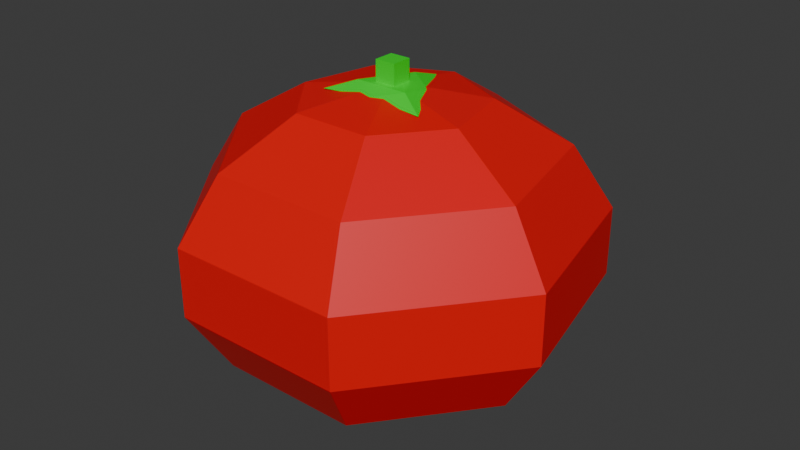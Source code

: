 # Source: Tomato.blend  (saved by Blender 4.2.66; exported with 4.5.12 LTS)
import bpy
from mathutils import Matrix  # noqa: F401  (used for matrix-valued properties, if any)

bpy.ops.wm.read_factory_settings(use_empty=True)
scene = bpy.context.scene
scene.name = 'Scene'

# ---- collections
col_collection = bpy.data.collections.new('Collection'); scene.collection.children.link(col_collection)

# ---- materials (node trees are filled in below, after node groups)
mat_red = bpy.data.materials.new('Red')
mat_red.alpha_threshold = 0.0
mat_red.use_transparent_shadow = False
mat_red.roughness = 0.5
mat_red.line_color = (0.0, 0.0, 0.0, 1.0)
mat_green = bpy.data.materials.new('Green')

# ---- material node trees
mat_red.use_nodes = True; mat_red.node_tree.nodes.clear()
_N = mat_red.node_tree.nodes; _L = mat_red.node_tree.links
n0 = _N.new('ShaderNodeOutputMaterial'); n0.name = 'Material Output'; n0.location = (300, 300)
n1 = _N.new('ShaderNodeBsdfPrincipled'); n1.name = 'Principled BSDF'; n1.location = (10, 300)
n1.inputs[0].default_value = (0.8001, 0.0, 0.003583, 1.0)
n1.inputs[3].default_value = 1.45
_L.new(n1.outputs[0], n0.inputs[0])
n0.is_active_output = True
mat_green.use_nodes = True; mat_green.node_tree.nodes.clear()
_N = mat_green.node_tree.nodes; _L = mat_green.node_tree.links
n0 = _N.new('ShaderNodeBsdfPrincipled'); n0.name = 'Principled BSDF'; n0.location = (10, 300)
n0.inputs[0].default_value = (0.0, 0.8002, 0.0118, 1.0)
n1 = _N.new('ShaderNodeOutputMaterial'); n1.name = 'Material Output'; n1.location = (300, 300)
_L.new(n0.outputs[0], n1.inputs[0])
n1.is_active_output = True

# ---- world
world_world = bpy.data.worlds.new('World'); scene.world = world_world
world_world.use_nodes = True; world_world.node_tree.nodes.clear()
_N = world_world.node_tree.nodes; _L = world_world.node_tree.links
n0 = _N.new('ShaderNodeOutputWorld'); n0.name = 'World Output'; n0.location = (300, 300)
n1 = _N.new('ShaderNodeBackground'); n1.name = 'Background'; n1.location = (10, 300)
n1.inputs[0].default_value = (0.05088, 0.05088, 0.05088, 1.0)
_L.new(n1.outputs[0], n0.inputs[0])
n0.is_active_output = True
world_world.color = (0.05088, 0.05088, 0.05088)
world_world.sun_shadow_jitter_overblur = 0.0

# ---- meshes
me_sphere = bpy.data.meshes.new('Sphere')
me_sphere.from_pydata([(0.0, 0.04339, 0.06757), (0.0, 0.07818, 0.04676), (0.0, 0.09749, 0.01669), (0.0, 0.09749, -0.01669), (0.0, 0.07818, -0.04676), (0.0, 0.04339, -0.06757), (0.03392, 0.02705, 0.06757), (0.06113, 0.04875, 0.04676), (0.07622, 0.06079, 0.01669), (0.07622, 0.06079, -0.01669), (0.06113, 0.04875, -0.04676), (0.03392, 0.02705, -0.06757), (0.0423, -0.009655, 0.06757), (0.07622, -0.0174, 0.04676), (0.09505, -0.02169, 0.01669), (0.09505, -0.02169, -0.01669), (0.07622, -0.0174, -0.04676), (0.0423, -0.009655, -0.06757), (0.01883, -0.03909, 0.06757), (0.03392, -0.07044, 0.04676), (0.0423, -0.08784, 0.01669), (0.0423, -0.08784, -0.01669), (0.03392, -0.07044, -0.04676), (0.01883, -0.03909, -0.06757), (0.0, 0.0, -0.075), (0.0, 0.0, 0.075), (-0.01883, -0.03909, 0.06757), (-0.03392, -0.07044, 0.04676), (-0.0423, -0.08784, 0.01669), (-0.0423, -0.08784, -0.01669), (-0.03392, -0.07044, -0.04676), (-0.01883, -0.03909, -0.06757), (-0.0423, -0.009655, 0.06757), (-0.07622, -0.0174, 0.04676), (-0.09505, -0.02169, 0.01669), (-0.09505, -0.02169, -0.01669), (-0.07622, -0.0174, -0.04676), (-0.0423, -0.009655, -0.06757), (-0.03392, 0.02705, 0.06757), (-0.06113, 0.04875, 0.04676), (-0.07622, 0.06079, 0.01669), (-0.07622, 0.06079, -0.01669), (-0.06113, 0.04875, -0.04676), (-0.03392, 0.02705, -0.06757)], [], [(5, 4, 10, 11), (3, 2, 8, 9), (1, 0, 6, 7), (24, 5, 11), (4, 3, 9, 10), (2, 1, 7, 8), (0, 25, 6), (11, 10, 16, 17), (9, 8, 14, 15), (7, 6, 12, 13), (24, 11, 17), (10, 9, 15, 16), (8, 7, 13, 14), (6, 25, 12), (17, 16, 22, 23), (15, 14, 20, 21), (13, 12, 18, 19), (24, 17, 23), (16, 15, 21, 22), (14, 13, 19, 20), (12, 25, 18), (19, 18, 26, 27), (24, 23, 31), (22, 21, 29, 30), (20, 19, 27, 28), (18, 25, 26), (23, 22, 30, 31), (21, 20, 28, 29), (24, 31, 37), (30, 29, 35, 36), (28, 27, 33, 34), (26, 25, 32), (31, 30, 36, 37), (29, 28, 34, 35), (27, 26, 32, 33), (36, 35, 41, 42), (34, 33, 39, 40), (32, 25, 38), (37, 36, 42, 43), (35, 34, 40, 41), (33, 32, 38, 39), (24, 37, 43), (38, 25, 0), (43, 42, 4, 5), (41, 40, 2, 3), (39, 38, 0, 1), (24, 43, 5), (42, 41, 3, 4), (40, 39, 1, 2)])
_uv = me_sphere.uv_layers.new(name='UVMap')
_uv.uv.foreach_set('vector', [0.7143, 0.1429, 0.7143, 0.2857, 0.5714, 0.2857, 0.5714, 0.1429, 0.7143, 0.4286, 0.7143, 0.5714, 0.5714, 0.5714, 0.5714, 0.4286, 0.7143, 0.7143, 0.7143, 0.8571, 0.5714, 0.8571, 0.5714, 0.7143, 0.6429, 0.0, 0.7143, 0.1429, 0.5714, 0.1429, 0.7143, 0.2857, 0.7143, 0.4286, 0.5714, 0.4286, 0.5714, 0.2857, 0.7143, 0.5714, 0.7143, 0.7143, 0.5714, 0.7143, 0.5714, 0.5714, 0.7143, 0.8571, 0.6429, 1.0, 0.5714, 0.8571, 0.5714, 0.1429, 0.5714, 0.2857, 0.4286, 0.2857, 0.4286, 0.1429, 0.5714, 0.4286, 0.5714, 0.5714, 0.4286, 0.5714, 0.4286, 0.4286, 0.5714, 0.7143, 0.5714, 0.8571, 0.4286, 0.8571, 0.4286, 0.7143, 0.5, 0.0, 0.5714, 0.1429, 0.4286, 0.1429, 0.5714, 0.2857, 0.5714, 0.4286, 0.4286, 0.4286, 0.4286, 0.2857, 0.5714, 0.5714, 0.5714, 0.7143, 0.4286, 0.7143, 0.4286, 0.5714, 0.5714, 0.8571, 0.5, 1.0, 0.4286, 0.8571, 0.4286, 0.1429, 0.4286, 0.2857, 0.2857, 0.2857, 0.2857, 0.1429, 0.4286, 0.4286, 0.4286, 0.5714, 0.2857, 0.5714, 0.2857, 0.4286, 0.4286, 0.7143, 0.4286, 0.8571, 0.2857, 0.8571, 0.2857, 0.7143, 0.3571, 0.0, 0.4286, 0.1429, 0.2857, 0.1429, 0.4286, 0.2857, 0.4286, 0.4286, 0.2857, 0.4286, 0.2857, 0.2857, 0.4286, 0.5714, 0.4286, 0.7143, 0.2857, 0.7143, 0.2857, 0.5714, 0.4286, 0.8571, 0.3571, 1.0, 0.2857, 0.8571, 0.2857, 0.7143, 0.2857, 0.8571, 0.1429, 0.8571, 0.1429, 0.7143, 0.2143, 0.0, 0.2857, 0.1429, 0.1429, 0.1429, 0.2857, 0.2857, 0.2857, 0.4286, 0.1429, 0.4286, 0.1429, 0.2857, 0.2857, 0.5714, 0.2857, 0.7143, 0.1429, 0.7143, 0.1429, 0.5714, 0.2857, 0.8571, 0.2143, 1.0, 0.1429, 0.8571, 0.2857, 0.1429, 0.2857, 0.2857, 0.1429, 0.2857, 0.1429, 0.1429, 0.2857, 0.4286, 0.2857, 0.5714, 0.1429, 0.5714, 0.1429, 0.4286, 0.07143, 0.0, 0.1429, 0.1429, 0.0, 0.1429, 0.1429, 0.2857, 0.1429, 0.4286, 0.0, 0.4286, 0.0, 0.2857, 0.1429, 0.5714, 0.1429, 0.7143, 0.0, 0.7143, 0.0, 0.5714, 0.1429, 0.8571, 0.07143, 1.0, 0.0, 0.8571, 0.1429, 0.1429, 0.1429, 0.2857, 0.0, 0.2857, 0.0, 0.1429, 0.1429, 0.4286, 0.1429, 0.5714, 0.0, 0.5714, 0.0, 0.4286, 0.1429, 0.7143, 0.1429, 0.8571, 0.0, 0.8571, 0.0, 0.7143, 1.0, 0.2857, 1.0, 0.4286, 0.8571, 0.4286, 0.8571, 0.2857, 1.0, 0.5714, 1.0, 0.7143, 0.8571, 0.7143, 0.8571, 0.5714, 1.0, 0.8571, 0.9286, 1.0, 0.8571, 0.8571, 1.0, 0.1429, 1.0, 0.2857, 0.8571, 0.2857, 0.8571, 0.1429, 1.0, 0.4286, 1.0, 0.5714, 0.8571, 0.5714, 0.8571, 0.4286, 1.0, 0.7143, 1.0, 0.8571, 0.8571, 0.8571, 0.8571, 0.7143, 0.9286, 0.0, 1.0, 0.1429, 0.8571, 0.1429, 0.8571, 0.8571, 0.7857, 1.0, 0.7143, 0.8571, 0.8571, 0.1429, 0.8571, 0.2857, 0.7143, 0.2857, 0.7143, 0.1429, 0.8571, 0.4286, 0.8571, 0.5714, 0.7143, 0.5714, 0.7143, 0.4286, 0.8571, 0.7143, 0.8571, 0.8571, 0.7143, 0.8571, 0.7143, 0.7143, 0.7857, 0.0, 0.8571, 0.1429, 0.7143, 0.1429, 0.8571, 0.2857, 0.8571, 0.4286, 0.7143, 0.4286, 0.7143, 0.2857, 0.8571, 0.5714, 0.8571, 0.7143, 0.7143, 0.7143, 0.7143, 0.5714])
me_sphere.materials.append(mat_red)
me_sphere.update()
me_cone = bpy.data.meshes.new('Cone')
me_cone.from_pydata([(0.0, 0.03, 0.07), (0.02598, -0.015, 0.07), (-0.02598, -0.015, 0.07), (0.0, 0.0, 0.075), (0.01299, 0.0075, 0.07216), (0.0, 0.015, 0.075), (0.01299, -0.0075, 0.075), (0.0, -0.015, 0.07216), (-0.01299, -0.0075, 0.075), (-0.01299, 0.0075, 0.07216)], [], [(0, 5, 4), (0, 4, 9), (1, 6, 7), (2, 8, 9), (9, 5, 0), (9, 8, 5), (8, 3, 5), (7, 8, 2), (7, 6, 8), (6, 3, 8), (9, 7, 2), (9, 4, 7), (4, 1, 7), (4, 6, 1), (4, 5, 6), (5, 3, 6)])
_uv = me_cone.uv_layers.new(name='UVMap')
_uv.uv.foreach_set('vector', [0.25, 0.49, 0.25, 0.37, 0.3539, 0.31, 0.75, 0.49, 0.8539, 0.31, 0.6461, 0.31, 0.4578, 0.13, 0.3539, 0.19, 0.25, 0.13, 0.04215, 0.13, 0.1461, 0.19, 0.1461, 0.31, 0.1461, 0.31, 0.25, 0.37, 0.25, 0.49, 0.1461, 0.31, 0.1461, 0.19, 0.25, 0.37, 0.1461, 0.19, 0.25, 0.25, 0.25, 0.37, 0.25, 0.13, 0.1461, 0.19, 0.04215, 0.13, 0.25, 0.13, 0.3539, 0.19, 0.1461, 0.19, 0.3539, 0.19, 0.25, 0.25, 0.1461, 0.19, 0.6461, 0.31, 0.75, 0.13, 0.5422, 0.13, 0.6461, 0.31, 0.8539, 0.31, 0.75, 0.13, 0.8539, 0.31, 0.9578, 0.13, 0.75, 0.13, 0.3539, 0.31, 0.3539, 0.19, 0.4578, 0.13, 0.3539, 0.31, 0.25, 0.37, 0.3539, 0.19, 0.25, 0.37, 0.25, 0.25, 0.3539, 0.19])
me_cone.materials.append(mat_green)
me_cone.update()
me_cube_001 = bpy.data.meshes.new('Cube.001')
me_cube_001.from_pydata([(-0.005, -0.005, 0.075), (-0.005, -0.005, 0.085), (-0.005, 0.005, 0.075), (-0.005, 0.005, 0.085), (0.005, -0.005, 0.075), (0.005, -0.005, 0.085), (0.005, 0.005, 0.075), (0.005, 0.005, 0.085)], [], [(0, 1, 3, 2), (2, 3, 7, 6), (6, 7, 5, 4), (4, 5, 1, 0), (2, 6, 4, 0), (7, 3, 1, 5)])
_uv = me_cube_001.uv_layers.new(name='UVMap')
_uv.uv.foreach_set('vector', [0.375, 0.0, 0.625, 0.0, 0.625, 0.25, 0.375, 0.25, 0.375, 0.25, 0.625, 0.25, 0.625, 0.5, 0.375, 0.5, 0.375, 0.5, 0.625, 0.5, 0.625, 0.75, 0.375, 0.75, 0.375, 0.75, 0.625, 0.75, 0.625, 1.0, 0.375, 1.0, 0.125, 0.5, 0.375, 0.5, 0.375, 0.75, 0.125, 0.75, 0.625, 0.5, 0.875, 0.5, 0.875, 0.75, 0.625, 0.75])
me_cube_001.materials.append(mat_green)
me_cube_001.update()

# ---- objects
ob_sphere = bpy.data.objects.new('Sphere', me_sphere)
ob_cone = bpy.data.objects.new('Cone', me_cone)
ob_cube = bpy.data.objects.new('Cube', me_cube_001)

# ---- transforms, parenting, visibility, modifiers, constraints
ob_sphere.location = (0.0, 0.0, 0.0)
ob_cone.location = (0.0, 0.0, 0.0)
ob_cube.location = (0.0, 0.0, 0.0)

# ---- collection membership
col_collection.objects.link(ob_sphere)
col_collection.objects.link(ob_cone)
col_collection.objects.link(ob_cube)

# ---- scene / render settings (as saved in the file)
scene.frame_start = 1; scene.frame_end = 250; scene.frame_set(1)
scene.render.engine = 'BLENDER_EEVEE_NEXT'
bpy.context.view_layer.update()

# ---- added for rendering (the .blend has no active camera and no usable light): camera, sun
cam_auto = bpy.data.cameras.new('AutoCamera')
cam_auto.lens = 50.0
cam_auto.sensor_width = 36.0
cam_auto.clip_end = 1000.0
ob_auto_camera = bpy.data.objects.new('AutoCamera', cam_auto)
scene.collection.objects.link(ob_auto_camera)
ob_auto_camera.location = (0.286796, -0.339328, 0.234437)
ob_auto_camera.rotation_euler = (1.09748, -7.21219e-08, 0.694738)
scene.camera = ob_auto_camera
light_auto_sun = bpy.data.lights.new('AutoSun', 'SUN')
light_auto_sun.energy = 3.0
light_auto_sun.angle = 0.0523599
ob_auto_sun = bpy.data.objects.new('AutoSun', light_auto_sun)
scene.collection.objects.link(ob_auto_sun)
ob_auto_sun.rotation_euler = (0.872665, 0.174533, 0.523599)
bpy.context.view_layer.update()
